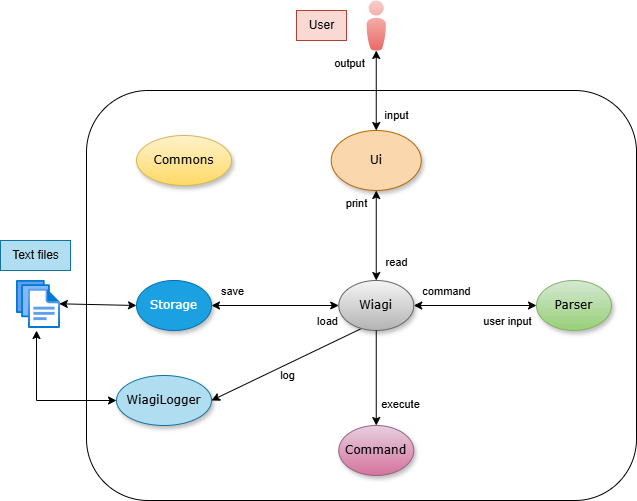

The diagram above was exported from draw.io. Its source (the exported page's mxGraphModel, read from the mxfile embedded in the PNG):
<mxGraphModel dx="1221" dy="725" grid="1" gridSize="10" guides="1" tooltips="1" connect="1" arrows="1" fold="1" page="1" pageScale="1" pageWidth="1100" pageHeight="850" background="none" math="0" shadow="0">
  <root>
    <mxCell id="0" />
    <mxCell id="1" parent="0" />
    <mxCell id="8tBLVk2OHSFuPtX2w-wi-3" value="" style="rounded=1;whiteSpace=wrap;html=1;fillColor=none;" vertex="1" parent="1">
      <mxGeometry x="210" y="140" width="550" height="410" as="geometry" />
    </mxCell>
    <mxCell id="1ea317790d2ca983-1" value="Ui" style="ellipse;whiteSpace=wrap;html=1;rounded=0;shadow=1;comic=0;labelBackgroundColor=none;strokeWidth=1;fontFamily=Verdana;fontSize=12;align=center;fillColor=#fad7ac;strokeColor=#b46504;" parent="1" vertex="1">
      <mxGeometry x="454.75" y="180" width="90" height="60" as="geometry" />
    </mxCell>
    <mxCell id="8tBLVk2OHSFuPtX2w-wi-17" style="rounded=0;orthogonalLoop=1;jettySize=auto;html=1;entryX=1;entryY=0.5;entryDx=0;entryDy=0;exitX=0.294;exitY=0.967;exitDx=0;exitDy=0;exitPerimeter=0;" edge="1" parent="1" source="1ea317790d2ca983-2" target="1ea317790d2ca983-3">
      <mxGeometry relative="1" as="geometry" />
    </mxCell>
    <mxCell id="8tBLVk2OHSFuPtX2w-wi-18" value="log" style="edgeLabel;html=1;align=center;verticalAlign=middle;resizable=0;points=[];" vertex="1" connectable="0" parent="8tBLVk2OHSFuPtX2w-wi-17">
      <mxGeometry x="0.0005" y="-3" relative="1" as="geometry">
        <mxPoint x="2" y="13" as="offset" />
      </mxGeometry>
    </mxCell>
    <mxCell id="1ea317790d2ca983-2" value="&lt;span&gt;Wiagi&lt;/span&gt;" style="ellipse;whiteSpace=wrap;html=1;rounded=0;shadow=1;comic=0;labelBackgroundColor=none;strokeWidth=1;fontFamily=Verdana;fontSize=12;align=center;fillColor=#f5f5f5;gradientColor=#b3b3b3;strokeColor=#666666;" parent="1" vertex="1">
      <mxGeometry x="462.25" y="330" width="75" height="50" as="geometry" />
    </mxCell>
    <mxCell id="1ea317790d2ca983-3" value="&lt;span&gt;WiagiLogger&lt;/span&gt;" style="ellipse;whiteSpace=wrap;html=1;rounded=0;shadow=1;comic=0;labelBackgroundColor=none;strokeWidth=1;fontFamily=Verdana;fontSize=12;align=center;fillColor=#b1ddf0;strokeColor=#10739e;" parent="1" vertex="1">
      <mxGeometry x="240" y="425" width="95" height="50" as="geometry" />
    </mxCell>
    <mxCell id="1ea317790d2ca983-9" value="Storage" style="ellipse;whiteSpace=wrap;html=1;rounded=0;shadow=1;comic=0;labelBackgroundColor=none;strokeWidth=1;fontFamily=Verdana;fontSize=12;align=center;fillColor=#1ba1e2;strokeColor=#006EAF;fontColor=#ffffff;" parent="1" vertex="1">
      <mxGeometry x="260" y="330" width="75" height="50" as="geometry" />
    </mxCell>
    <mxCell id="8tBLVk2OHSFuPtX2w-wi-1" value="" style="verticalLabelPosition=bottom;sketch=0;html=1;fillColor=#f8cecc;strokeColor=#b85450;verticalAlign=top;pointerEvents=1;align=center;shape=mxgraph.cisco_safe.people_places_things_icons.icon8;gradientColor=#ea6b66;" vertex="1" parent="1">
      <mxGeometry x="490" y="50" width="19.5" height="50" as="geometry" />
    </mxCell>
    <mxCell id="8tBLVk2OHSFuPtX2w-wi-10" value="User" style="text;html=1;align=center;verticalAlign=middle;resizable=0;points=[];autosize=1;strokeColor=#ae4132;fillColor=#fad9d5;" vertex="1" parent="1">
      <mxGeometry x="420" y="60" width="50" height="30" as="geometry" />
    </mxCell>
    <mxCell id="8tBLVk2OHSFuPtX2w-wi-23" value="Parser" style="ellipse;whiteSpace=wrap;html=1;rounded=0;shadow=1;comic=0;labelBackgroundColor=none;strokeWidth=1;fontFamily=Verdana;fontSize=12;align=center;fillColor=#d5e8d4;gradientColor=#97d077;strokeColor=#82b366;" vertex="1" parent="1">
      <mxGeometry x="660" y="330" width="75" height="50" as="geometry" />
    </mxCell>
    <mxCell id="8tBLVk2OHSFuPtX2w-wi-28" style="rounded=0;orthogonalLoop=1;jettySize=auto;html=1;entryX=0.5;entryY=0;entryDx=0;entryDy=0;exitX=0.5;exitY=1;exitDx=0;exitDy=0;" edge="1" parent="1" source="1ea317790d2ca983-2" target="8tBLVk2OHSFuPtX2w-wi-26">
      <mxGeometry relative="1" as="geometry" />
    </mxCell>
    <mxCell id="8tBLVk2OHSFuPtX2w-wi-29" value="execute" style="edgeLabel;html=1;align=center;verticalAlign=middle;resizable=0;points=[];" vertex="1" connectable="0" parent="8tBLVk2OHSFuPtX2w-wi-28">
      <mxGeometry x="-0.1089" y="-2" relative="1" as="geometry">
        <mxPoint x="26" y="31" as="offset" />
      </mxGeometry>
    </mxCell>
    <mxCell id="8tBLVk2OHSFuPtX2w-wi-26" value="Command" style="ellipse;whiteSpace=wrap;html=1;rounded=0;shadow=1;comic=0;labelBackgroundColor=none;strokeWidth=1;fontFamily=Verdana;fontSize=12;align=center;fillColor=#e6d0de;gradientColor=#d5739d;strokeColor=#996185;" vertex="1" parent="1">
      <mxGeometry x="462.25" y="475" width="75" height="50" as="geometry" />
    </mxCell>
    <mxCell id="8tBLVk2OHSFuPtX2w-wi-30" value="" style="image;aspect=fixed;html=1;points=[];align=center;fontSize=12;image=img/lib/azure2/general/Files.svg;" vertex="1" parent="1">
      <mxGeometry x="140" y="330" width="44" height="48.13" as="geometry" />
    </mxCell>
    <mxCell id="8tBLVk2OHSFuPtX2w-wi-32" value="Text files" style="text;html=1;align=center;verticalAlign=middle;resizable=0;points=[];autosize=1;strokeColor=#10739e;fillColor=#b1ddf0;" vertex="1" parent="1">
      <mxGeometry x="124" y="290" width="70" height="30" as="geometry" />
    </mxCell>
    <mxCell id="8tBLVk2OHSFuPtX2w-wi-43" value="" style="endArrow=classic;startArrow=classic;html=1;rounded=0;entryX=0;entryY=0.5;entryDx=0;entryDy=0;exitX=0.973;exitY=0.484;exitDx=0;exitDy=0;exitPerimeter=0;" edge="1" parent="1" source="8tBLVk2OHSFuPtX2w-wi-30" target="1ea317790d2ca983-9">
      <mxGeometry width="50" height="50" relative="1" as="geometry">
        <mxPoint x="110" y="220" as="sourcePoint" />
        <mxPoint x="420" y="340" as="targetPoint" />
      </mxGeometry>
    </mxCell>
    <mxCell id="8tBLVk2OHSFuPtX2w-wi-44" value="" style="endArrow=classic;startArrow=classic;html=1;rounded=0;exitX=0;exitY=0.5;exitDx=0;exitDy=0;entryX=0.455;entryY=1.039;entryDx=0;entryDy=0;entryPerimeter=0;edgeStyle=orthogonalEdgeStyle;" edge="1" parent="1" source="1ea317790d2ca983-3" target="8tBLVk2OHSFuPtX2w-wi-30">
      <mxGeometry width="50" height="50" relative="1" as="geometry">
        <mxPoint x="370" y="390" as="sourcePoint" />
        <mxPoint x="150" y="410" as="targetPoint" />
      </mxGeometry>
    </mxCell>
    <mxCell id="8tBLVk2OHSFuPtX2w-wi-49" value="" style="endArrow=classic;startArrow=classic;html=1;rounded=0;exitX=1;exitY=0.5;exitDx=0;exitDy=0;entryX=0;entryY=0.5;entryDx=0;entryDy=0;" edge="1" parent="1" source="1ea317790d2ca983-9" target="1ea317790d2ca983-2">
      <mxGeometry width="50" height="50" relative="1" as="geometry">
        <mxPoint x="440" y="400" as="sourcePoint" />
        <mxPoint x="490" y="350" as="targetPoint" />
      </mxGeometry>
    </mxCell>
    <mxCell id="8tBLVk2OHSFuPtX2w-wi-50" value="save" style="edgeLabel;html=1;align=center;verticalAlign=middle;resizable=0;points=[];" vertex="1" connectable="0" parent="8tBLVk2OHSFuPtX2w-wi-49">
      <mxGeometry x="-0.6891" relative="1" as="geometry">
        <mxPoint y="-15" as="offset" />
      </mxGeometry>
    </mxCell>
    <mxCell id="8tBLVk2OHSFuPtX2w-wi-51" value="load" style="edgeLabel;html=1;align=center;verticalAlign=middle;resizable=0;points=[];" vertex="1" connectable="0" parent="8tBLVk2OHSFuPtX2w-wi-49">
      <mxGeometry x="0.6767" y="-1" relative="1" as="geometry">
        <mxPoint x="8" y="14" as="offset" />
      </mxGeometry>
    </mxCell>
    <mxCell id="8tBLVk2OHSFuPtX2w-wi-52" value="" style="endArrow=classic;startArrow=classic;html=1;rounded=0;entryX=0;entryY=0.5;entryDx=0;entryDy=0;" edge="1" parent="1" source="1ea317790d2ca983-2" target="8tBLVk2OHSFuPtX2w-wi-23">
      <mxGeometry width="50" height="50" relative="1" as="geometry">
        <mxPoint x="537.25" y="354.66" as="sourcePoint" />
        <mxPoint x="664.25" y="354.66" as="targetPoint" />
      </mxGeometry>
    </mxCell>
    <mxCell id="8tBLVk2OHSFuPtX2w-wi-53" value="command" style="edgeLabel;html=1;align=center;verticalAlign=middle;resizable=0;points=[];" vertex="1" connectable="0" parent="8tBLVk2OHSFuPtX2w-wi-52">
      <mxGeometry x="-0.6891" relative="1" as="geometry">
        <mxPoint x="13" y="-15" as="offset" />
      </mxGeometry>
    </mxCell>
    <mxCell id="8tBLVk2OHSFuPtX2w-wi-54" value="user input" style="edgeLabel;html=1;align=center;verticalAlign=middle;resizable=0;points=[];" vertex="1" connectable="0" parent="8tBLVk2OHSFuPtX2w-wi-52">
      <mxGeometry x="0.6767" y="-1" relative="1" as="geometry">
        <mxPoint x="-10" y="14" as="offset" />
      </mxGeometry>
    </mxCell>
    <mxCell id="8tBLVk2OHSFuPtX2w-wi-55" value="" style="endArrow=classic;startArrow=classic;html=1;rounded=0;exitX=0.5;exitY=0;exitDx=0;exitDy=0;entryX=0.5;entryY=1;entryDx=0;entryDy=0;" edge="1" parent="1" source="1ea317790d2ca983-2" target="1ea317790d2ca983-1">
      <mxGeometry width="50" height="50" relative="1" as="geometry">
        <mxPoint x="440" y="330" as="sourcePoint" />
        <mxPoint x="490" y="280" as="targetPoint" />
      </mxGeometry>
    </mxCell>
    <mxCell id="8tBLVk2OHSFuPtX2w-wi-56" value="print" style="edgeLabel;html=1;align=center;verticalAlign=middle;resizable=0;points=[];" vertex="1" connectable="0" parent="8tBLVk2OHSFuPtX2w-wi-55">
      <mxGeometry x="0.7292" y="2" relative="1" as="geometry">
        <mxPoint x="-18" as="offset" />
      </mxGeometry>
    </mxCell>
    <mxCell id="8tBLVk2OHSFuPtX2w-wi-57" value="read" style="edgeLabel;html=1;align=center;verticalAlign=middle;resizable=0;points=[];" vertex="1" connectable="0" parent="8tBLVk2OHSFuPtX2w-wi-55">
      <mxGeometry x="-0.5888" y="-1" relative="1" as="geometry">
        <mxPoint x="19" as="offset" />
      </mxGeometry>
    </mxCell>
    <mxCell id="8tBLVk2OHSFuPtX2w-wi-58" value="" style="endArrow=classic;startArrow=classic;html=1;rounded=0;exitX=0.5;exitY=0;exitDx=0;exitDy=0;" edge="1" parent="1" source="1ea317790d2ca983-1" target="8tBLVk2OHSFuPtX2w-wi-1">
      <mxGeometry width="50" height="50" relative="1" as="geometry">
        <mxPoint x="510" y="340" as="sourcePoint" />
        <mxPoint x="510" y="250" as="targetPoint" />
      </mxGeometry>
    </mxCell>
    <mxCell id="8tBLVk2OHSFuPtX2w-wi-59" value="output" style="edgeLabel;html=1;align=center;verticalAlign=middle;resizable=0;points=[];" vertex="1" connectable="0" parent="8tBLVk2OHSFuPtX2w-wi-58">
      <mxGeometry x="0.7292" y="2" relative="1" as="geometry">
        <mxPoint x="-25" y="1" as="offset" />
      </mxGeometry>
    </mxCell>
    <mxCell id="8tBLVk2OHSFuPtX2w-wi-60" value="input" style="edgeLabel;html=1;align=center;verticalAlign=middle;resizable=0;points=[];" vertex="1" connectable="0" parent="8tBLVk2OHSFuPtX2w-wi-58">
      <mxGeometry x="-0.5888" y="-1" relative="1" as="geometry">
        <mxPoint x="19" as="offset" />
      </mxGeometry>
    </mxCell>
    <mxCell id="8tBLVk2OHSFuPtX2w-wi-61" value="&lt;span&gt;Commons&lt;/span&gt;" style="ellipse;whiteSpace=wrap;html=1;rounded=0;shadow=1;comic=0;labelBackgroundColor=none;strokeWidth=1;fontFamily=Verdana;fontSize=12;align=center;gradientColor=#ffd966;fillColor=#fff2cc;strokeColor=#d6b656;" vertex="1" parent="1">
      <mxGeometry x="260" y="185" width="95" height="50" as="geometry" />
    </mxCell>
  </root>
</mxGraphModel>